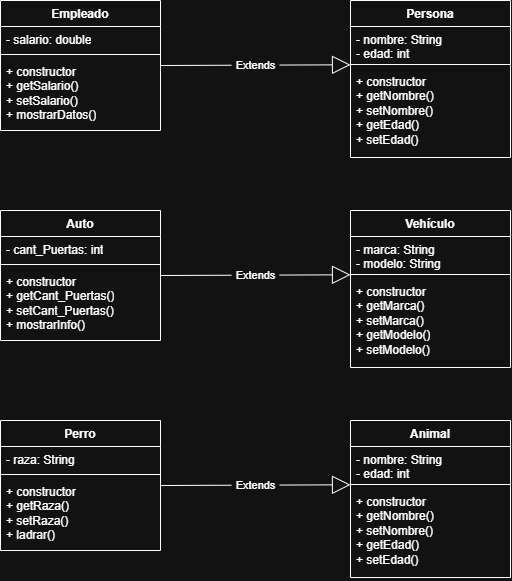

The diagram above was exported from draw.io. Its source (the exported page's mxGraphModel, read from the mxfile embedded in the PNG):
<mxGraphModel dx="860" dy="473" grid="1" gridSize="10" guides="1" tooltips="1" connect="1" arrows="1" fold="1" page="1" pageScale="1" pageWidth="827" pageHeight="1169" math="0" shadow="0">
  <root>
    <mxCell id="0" />
    <mxCell id="1" parent="0" />
    <mxCell id="Wgeh73JNk_fnV6qbHu1F-1" parent="1" style="swimlane;fontStyle=1;align=center;verticalAlign=top;childLayout=stackLayout;horizontal=1;startSize=26;horizontalStack=0;resizeParent=1;resizeParentMax=0;resizeLast=0;collapsible=1;marginBottom=0;whiteSpace=wrap;html=1;" value="Persona" vertex="1">
      <mxGeometry height="157" width="160" x="490" y="130" as="geometry" />
    </mxCell>
    <mxCell id="Wgeh73JNk_fnV6qbHu1F-2" parent="Wgeh73JNk_fnV6qbHu1F-1" style="text;strokeColor=none;fillColor=none;align=left;verticalAlign=top;spacingLeft=4;spacingRight=4;overflow=hidden;rotatable=0;points=[[0,0.5],[1,0.5]];portConstraint=eastwest;whiteSpace=wrap;html=1;" value="- nombre: String&lt;div&gt;- edad: int&lt;/div&gt;" vertex="1">
      <mxGeometry height="34" width="160" y="26" as="geometry" />
    </mxCell>
    <mxCell id="Wgeh73JNk_fnV6qbHu1F-3" parent="Wgeh73JNk_fnV6qbHu1F-1" style="line;strokeWidth=1;fillColor=none;align=left;verticalAlign=middle;spacingTop=-1;spacingLeft=3;spacingRight=3;rotatable=0;labelPosition=right;points=[];portConstraint=eastwest;strokeColor=inherit;labelPerimeter=1;" value="" vertex="1">
      <mxGeometry height="8" width="160" y="60" as="geometry" />
    </mxCell>
    <mxCell id="Wgeh73JNk_fnV6qbHu1F-4" parent="Wgeh73JNk_fnV6qbHu1F-1" style="text;strokeColor=none;fillColor=none;align=left;verticalAlign=top;spacingLeft=4;spacingRight=4;overflow=hidden;rotatable=0;points=[[0,0.5],[1,0.5]];portConstraint=eastwest;whiteSpace=wrap;html=1;" value="+ constructor&lt;div&gt;+ getNombre()&lt;/div&gt;&lt;div&gt;+ setNombre()&lt;/div&gt;&lt;div&gt;+ getEdad()&lt;/div&gt;&lt;div&gt;+ setEdad()&lt;/div&gt;" vertex="1">
      <mxGeometry height="89" width="160" y="68" as="geometry" />
    </mxCell>
    <mxCell id="Wgeh73JNk_fnV6qbHu1F-5" parent="1" style="swimlane;fontStyle=1;align=center;verticalAlign=top;childLayout=stackLayout;horizontal=1;startSize=26;horizontalStack=0;resizeParent=1;resizeParentMax=0;resizeLast=0;collapsible=1;marginBottom=0;whiteSpace=wrap;html=1;" value="Empleado" vertex="1">
      <mxGeometry height="130" width="160" x="140" y="130" as="geometry" />
    </mxCell>
    <mxCell id="Wgeh73JNk_fnV6qbHu1F-6" parent="Wgeh73JNk_fnV6qbHu1F-5" style="text;strokeColor=none;fillColor=none;align=left;verticalAlign=top;spacingLeft=4;spacingRight=4;overflow=hidden;rotatable=0;points=[[0,0.5],[1,0.5]];portConstraint=eastwest;whiteSpace=wrap;html=1;" value="- salario: double" vertex="1">
      <mxGeometry height="24" width="160" y="26" as="geometry" />
    </mxCell>
    <mxCell id="Wgeh73JNk_fnV6qbHu1F-7" parent="Wgeh73JNk_fnV6qbHu1F-5" style="line;strokeWidth=1;fillColor=none;align=left;verticalAlign=middle;spacingTop=-1;spacingLeft=3;spacingRight=3;rotatable=0;labelPosition=right;points=[];portConstraint=eastwest;strokeColor=inherit;labelPerimeter=1;" value="" vertex="1">
      <mxGeometry height="8" width="160" y="50" as="geometry" />
    </mxCell>
    <mxCell id="Wgeh73JNk_fnV6qbHu1F-8" parent="Wgeh73JNk_fnV6qbHu1F-5" style="text;strokeColor=none;fillColor=none;align=left;verticalAlign=top;spacingLeft=4;spacingRight=4;overflow=hidden;rotatable=0;points=[[0,0.5],[1,0.5]];portConstraint=eastwest;whiteSpace=wrap;html=1;" value="+ constructor&lt;div&gt;+ getSalario()&lt;/div&gt;&lt;div&gt;+ setSalario()&lt;/div&gt;&lt;div&gt;+ mostrarDatos()&lt;/div&gt;" vertex="1">
      <mxGeometry height="72" width="160" y="58" as="geometry" />
    </mxCell>
    <mxCell id="Wgeh73JNk_fnV6qbHu1F-9" edge="1" parent="1" source="Wgeh73JNk_fnV6qbHu1F-5" style="endArrow=block;endSize=16;endFill=0;html=1;rounded=0;defaultLabelBackgroundColor=page;labelPadding=0 4;exitX=1;exitY=0.5;exitDx=0;exitDy=0;" target="Wgeh73JNk_fnV6qbHu1F-3" value="Extends">
      <mxGeometry relative="1" width="160" as="geometry">
        <mxPoint x="330" y="250" as="sourcePoint" />
        <mxPoint x="490" y="250" as="targetPoint" />
      </mxGeometry>
    </mxCell>
    <mxCell id="Wgeh73JNk_fnV6qbHu1F-10" parent="1" style="swimlane;fontStyle=1;align=center;verticalAlign=top;childLayout=stackLayout;horizontal=1;startSize=26;horizontalStack=0;resizeParent=1;resizeParentMax=0;resizeLast=0;collapsible=1;marginBottom=0;whiteSpace=wrap;html=1;" value="Vehículo" vertex="1">
      <mxGeometry height="157" width="160" x="490" y="340" as="geometry" />
    </mxCell>
    <mxCell id="Wgeh73JNk_fnV6qbHu1F-11" parent="Wgeh73JNk_fnV6qbHu1F-10" style="text;strokeColor=none;fillColor=none;align=left;verticalAlign=top;spacingLeft=4;spacingRight=4;overflow=hidden;rotatable=0;points=[[0,0.5],[1,0.5]];portConstraint=eastwest;whiteSpace=wrap;html=1;" value="- marca: String&lt;div&gt;- modelo: String&lt;/div&gt;" vertex="1">
      <mxGeometry height="34" width="160" y="26" as="geometry" />
    </mxCell>
    <mxCell id="Wgeh73JNk_fnV6qbHu1F-12" parent="Wgeh73JNk_fnV6qbHu1F-10" style="line;strokeWidth=1;fillColor=none;align=left;verticalAlign=middle;spacingTop=-1;spacingLeft=3;spacingRight=3;rotatable=0;labelPosition=right;points=[];portConstraint=eastwest;strokeColor=inherit;labelPerimeter=1;" value="" vertex="1">
      <mxGeometry height="8" width="160" y="60" as="geometry" />
    </mxCell>
    <mxCell id="Wgeh73JNk_fnV6qbHu1F-13" parent="Wgeh73JNk_fnV6qbHu1F-10" style="text;strokeColor=none;fillColor=none;align=left;verticalAlign=top;spacingLeft=4;spacingRight=4;overflow=hidden;rotatable=0;points=[[0,0.5],[1,0.5]];portConstraint=eastwest;whiteSpace=wrap;html=1;" value="+ constructor&lt;div&gt;+ getMarca()&lt;/div&gt;&lt;div&gt;+ setMarca()&lt;/div&gt;&lt;div&gt;+ getModelo()&lt;/div&gt;&lt;div&gt;+ setModelo()&lt;/div&gt;" vertex="1">
      <mxGeometry height="89" width="160" y="68" as="geometry" />
    </mxCell>
    <mxCell id="Wgeh73JNk_fnV6qbHu1F-14" parent="1" style="swimlane;fontStyle=1;align=center;verticalAlign=top;childLayout=stackLayout;horizontal=1;startSize=26;horizontalStack=0;resizeParent=1;resizeParentMax=0;resizeLast=0;collapsible=1;marginBottom=0;whiteSpace=wrap;html=1;" value="Auto" vertex="1">
      <mxGeometry height="130" width="160" x="140" y="340" as="geometry" />
    </mxCell>
    <mxCell id="Wgeh73JNk_fnV6qbHu1F-15" parent="Wgeh73JNk_fnV6qbHu1F-14" style="text;strokeColor=none;fillColor=none;align=left;verticalAlign=top;spacingLeft=4;spacingRight=4;overflow=hidden;rotatable=0;points=[[0,0.5],[1,0.5]];portConstraint=eastwest;whiteSpace=wrap;html=1;" value="- cant_Puertas: int" vertex="1">
      <mxGeometry height="24" width="160" y="26" as="geometry" />
    </mxCell>
    <mxCell id="Wgeh73JNk_fnV6qbHu1F-16" parent="Wgeh73JNk_fnV6qbHu1F-14" style="line;strokeWidth=1;fillColor=none;align=left;verticalAlign=middle;spacingTop=-1;spacingLeft=3;spacingRight=3;rotatable=0;labelPosition=right;points=[];portConstraint=eastwest;strokeColor=inherit;labelPerimeter=1;" value="" vertex="1">
      <mxGeometry height="8" width="160" y="50" as="geometry" />
    </mxCell>
    <mxCell id="Wgeh73JNk_fnV6qbHu1F-17" parent="Wgeh73JNk_fnV6qbHu1F-14" style="text;strokeColor=none;fillColor=none;align=left;verticalAlign=top;spacingLeft=4;spacingRight=4;overflow=hidden;rotatable=0;points=[[0,0.5],[1,0.5]];portConstraint=eastwest;whiteSpace=wrap;html=1;" value="+ constructor&lt;div&gt;+ getCant_Puertas()&lt;/div&gt;&lt;div&gt;+ setCant_Puertas()&lt;/div&gt;&lt;div&gt;+ mostrarInfo()&lt;/div&gt;" vertex="1">
      <mxGeometry height="72" width="160" y="58" as="geometry" />
    </mxCell>
    <mxCell id="Wgeh73JNk_fnV6qbHu1F-18" edge="1" parent="1" source="Wgeh73JNk_fnV6qbHu1F-14" style="endArrow=block;endSize=16;endFill=0;html=1;rounded=0;defaultLabelBackgroundColor=page;labelPadding=0 4;exitX=1;exitY=0.5;exitDx=0;exitDy=0;" target="Wgeh73JNk_fnV6qbHu1F-12" value="Extends">
      <mxGeometry relative="1" width="160" as="geometry">
        <mxPoint x="270" y="340" as="sourcePoint" />
        <mxPoint x="430" y="340" as="targetPoint" />
      </mxGeometry>
    </mxCell>
    <mxCell id="Wgeh73JNk_fnV6qbHu1F-19" parent="1" style="swimlane;fontStyle=1;align=center;verticalAlign=top;childLayout=stackLayout;horizontal=1;startSize=26;horizontalStack=0;resizeParent=1;resizeParentMax=0;resizeLast=0;collapsible=1;marginBottom=0;whiteSpace=wrap;html=1;" value="Animal" vertex="1">
      <mxGeometry height="157" width="160" x="490" y="550" as="geometry" />
    </mxCell>
    <mxCell id="Wgeh73JNk_fnV6qbHu1F-20" parent="Wgeh73JNk_fnV6qbHu1F-19" style="text;strokeColor=none;fillColor=none;align=left;verticalAlign=top;spacingLeft=4;spacingRight=4;overflow=hidden;rotatable=0;points=[[0,0.5],[1,0.5]];portConstraint=eastwest;whiteSpace=wrap;html=1;" value="- nombre: String&lt;div&gt;- edad: int&lt;/div&gt;" vertex="1">
      <mxGeometry height="34" width="160" y="26" as="geometry" />
    </mxCell>
    <mxCell id="Wgeh73JNk_fnV6qbHu1F-21" parent="Wgeh73JNk_fnV6qbHu1F-19" style="line;strokeWidth=1;fillColor=none;align=left;verticalAlign=middle;spacingTop=-1;spacingLeft=3;spacingRight=3;rotatable=0;labelPosition=right;points=[];portConstraint=eastwest;strokeColor=inherit;labelPerimeter=1;" value="" vertex="1">
      <mxGeometry height="8" width="160" y="60" as="geometry" />
    </mxCell>
    <mxCell id="Wgeh73JNk_fnV6qbHu1F-22" parent="Wgeh73JNk_fnV6qbHu1F-19" style="text;strokeColor=none;fillColor=none;align=left;verticalAlign=top;spacingLeft=4;spacingRight=4;overflow=hidden;rotatable=0;points=[[0,0.5],[1,0.5]];portConstraint=eastwest;whiteSpace=wrap;html=1;" value="+ constructor&lt;div&gt;+ getNombre()&lt;/div&gt;&lt;div&gt;+ setNombre()&lt;/div&gt;&lt;div&gt;+ getEdad()&lt;/div&gt;&lt;div&gt;+ setEdad()&lt;/div&gt;" vertex="1">
      <mxGeometry height="89" width="160" y="68" as="geometry" />
    </mxCell>
    <mxCell id="Wgeh73JNk_fnV6qbHu1F-23" parent="1" style="swimlane;fontStyle=1;align=center;verticalAlign=top;childLayout=stackLayout;horizontal=1;startSize=26;horizontalStack=0;resizeParent=1;resizeParentMax=0;resizeLast=0;collapsible=1;marginBottom=0;whiteSpace=wrap;html=1;" value="Perro" vertex="1">
      <mxGeometry height="130" width="160" x="140" y="550" as="geometry" />
    </mxCell>
    <mxCell id="Wgeh73JNk_fnV6qbHu1F-24" parent="Wgeh73JNk_fnV6qbHu1F-23" style="text;strokeColor=none;fillColor=none;align=left;verticalAlign=top;spacingLeft=4;spacingRight=4;overflow=hidden;rotatable=0;points=[[0,0.5],[1,0.5]];portConstraint=eastwest;whiteSpace=wrap;html=1;" value="- raza: String" vertex="1">
      <mxGeometry height="24" width="160" y="26" as="geometry" />
    </mxCell>
    <mxCell id="Wgeh73JNk_fnV6qbHu1F-25" parent="Wgeh73JNk_fnV6qbHu1F-23" style="line;strokeWidth=1;fillColor=none;align=left;verticalAlign=middle;spacingTop=-1;spacingLeft=3;spacingRight=3;rotatable=0;labelPosition=right;points=[];portConstraint=eastwest;strokeColor=inherit;labelPerimeter=1;" value="" vertex="1">
      <mxGeometry height="8" width="160" y="50" as="geometry" />
    </mxCell>
    <mxCell id="Wgeh73JNk_fnV6qbHu1F-26" parent="Wgeh73JNk_fnV6qbHu1F-23" style="text;strokeColor=none;fillColor=none;align=left;verticalAlign=top;spacingLeft=4;spacingRight=4;overflow=hidden;rotatable=0;points=[[0,0.5],[1,0.5]];portConstraint=eastwest;whiteSpace=wrap;html=1;" value="+ constructor&lt;div&gt;+ getRaza()&lt;/div&gt;&lt;div&gt;+ setRaza()&lt;/div&gt;&lt;div&gt;+ ladrar()&lt;/div&gt;" vertex="1">
      <mxGeometry height="72" width="160" y="58" as="geometry" />
    </mxCell>
    <mxCell id="Wgeh73JNk_fnV6qbHu1F-27" edge="1" parent="1" source="Wgeh73JNk_fnV6qbHu1F-23" style="endArrow=block;endSize=16;endFill=0;html=1;rounded=0;defaultLabelBackgroundColor=page;labelPadding=0 4;exitX=1;exitY=0.5;exitDx=0;exitDy=0;" target="Wgeh73JNk_fnV6qbHu1F-21" value="Extends">
      <mxGeometry relative="1" width="160" as="geometry">
        <mxPoint x="300" y="560" as="sourcePoint" />
        <mxPoint x="460" y="560" as="targetPoint" />
      </mxGeometry>
    </mxCell>
  </root>
</mxGraphModel>